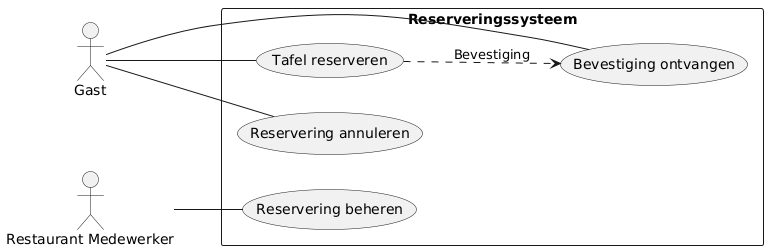

The diagram above was rendered by PlantUML. Its source (embedded in the PNG):
@startuml
left to right direction
actor Gast as g
actor "Restaurant Medewerker" as rm

rectangle "Reserveringssysteem" {
  usecase "Tafel reserveren" as UC1
  usecase "Reservering annuleren" as UC2
  usecase "Bevestiging ontvangen" as UC3
  usecase "Reservering beheren" as UC4
}

g -- UC1
g -- UC2
g -- UC3
rm -- UC4
UC1 ..> UC3 : "Bevestiging"
@enduml